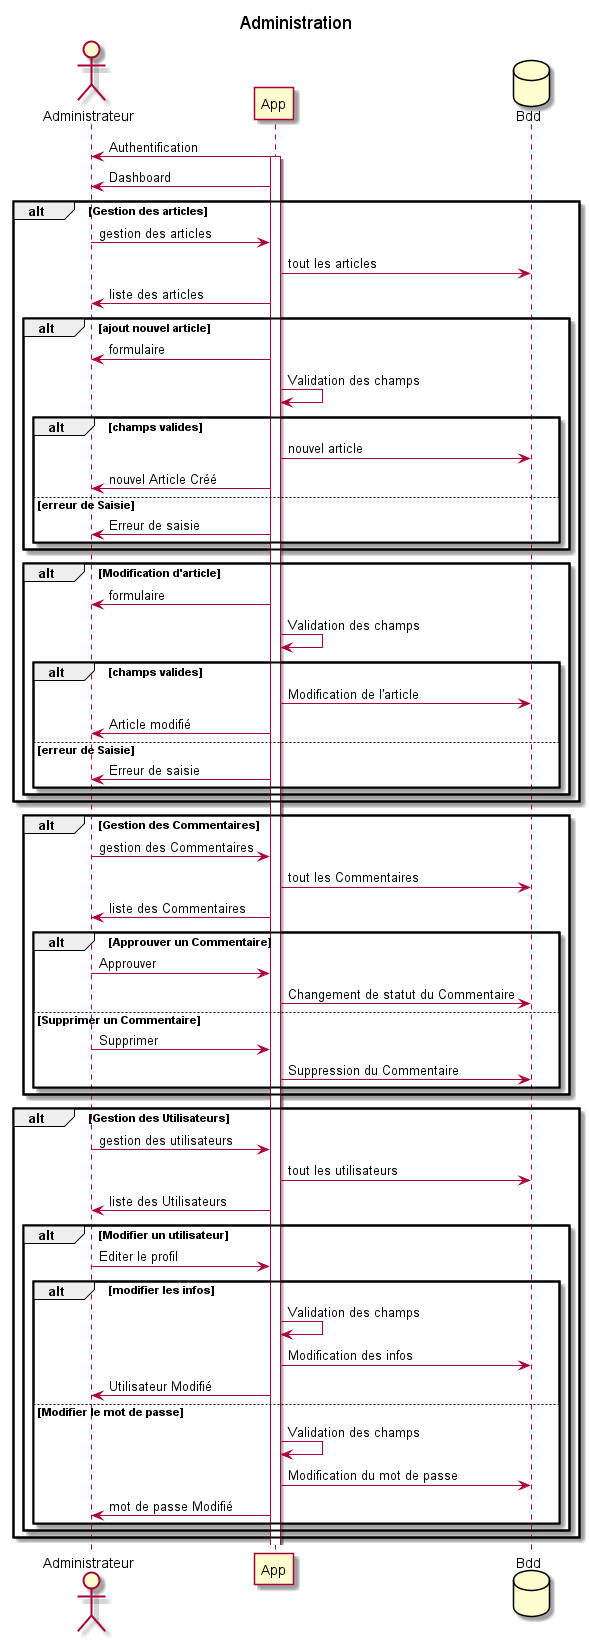

The diagram above was rendered by PlantUML. Its source (embedded in the PNG):
@startuml

title Administration
actor Administrateur
participant App
database Bdd
App -> Administrateur : Authentification
activate App

	App -> Administrateur: Dashboard
  alt Gestion des articles
    Administrateur -> App : gestion des articles
    App -> Bdd : tout les articles
    App -> Administrateur : liste des articles
    alt ajout nouvel article
    App -> Administrateur : formulaire
    App -> App : Validation des champs
      alt champs valides
      App -> Bdd : nouvel article
      App -> Administrateur : nouvel Article Créé
      else erreur de Saisie
      App -> Administrateur : Erreur de saisie
      end
    end
    alt Modification d'article
    App -> Administrateur : formulaire
    App -> App : Validation des champs
      alt champs valides
      App -> Bdd : Modification de l'article
      App -> Administrateur : Article modifié
      else erreur de Saisie
      App -> Administrateur : Erreur de saisie
      end
    end
  end
  alt Gestion des Commentaires
    Administrateur -> App : gestion des Commentaires
    App -> Bdd : tout les Commentaires
    App -> Administrateur : liste des Commentaires
    alt Approuver un Commentaire
      Administrateur -> App : Approuver
      App -> Bdd : Changement de statut du Commentaire
    else Supprimer un Commentaire
      Administrateur -> App : Supprimer
      App -> Bdd : Suppression du Commentaire
    end
  end
  alt Gestion des Utilisateurs
    Administrateur -> App : gestion des utilisateurs
    App -> Bdd : tout les utilisateurs
    App -> Administrateur : liste des Utilisateurs
    alt Modifier un utilisateur
      Administrateur -> App : Editer le profil
      alt modifier les infos
        App -> App : Validation des champs
        App -> Bdd : Modification des infos
        App -> Administrateur : Utilisateur Modifié
        else Modifier le mot de passe
        App -> App : Validation des champs
        App -> Bdd : Modification du mot de passe
        App -> Administrateur : mot de passe Modifié
      end
      end
  end


  




@enduml